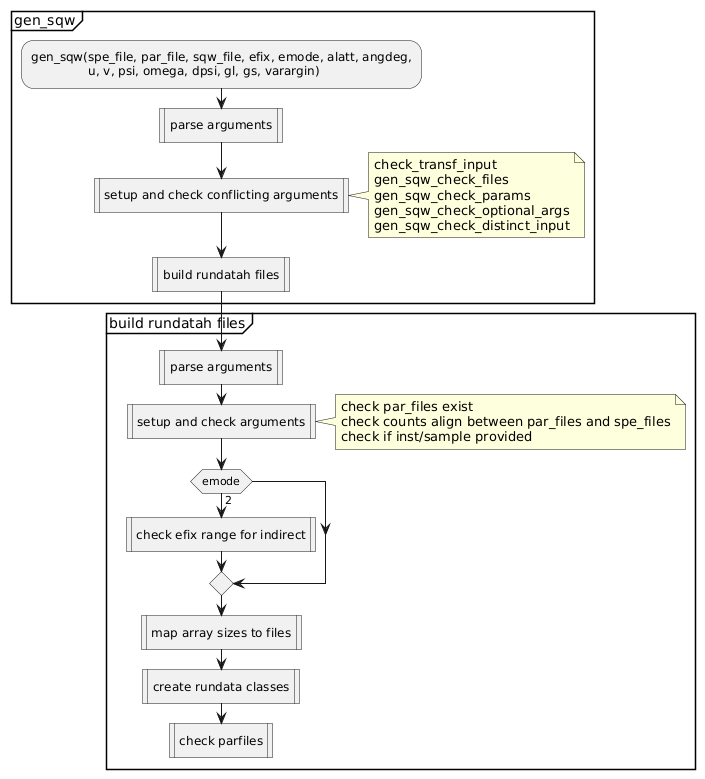

The diagram above was rendered by PlantUML. Its source (embedded in the PNG):
@startuml
group gen_sqw
  :gen_sqw(spe_file, par_file, sqw_file, efix, emode, alatt, angdeg, 
                 u, v, psi, omega, dpsi, gl, gs, varargin);
  :parse arguments|
  :setup and check conflicting arguments|
  note right
    check_transf_input
    gen_sqw_check_files
    gen_sqw_check_params
    gen_sqw_check_optional_args
    gen_sqw_check_distinct_input
  end note
  :build rundatah files|
end group

group build rundatah files
   :parse arguments|
   :setup and check arguments|
   note right
      check par_files exist
      check counts align between par_files and spe_files
      check if inst/sample provided
   end note
   if (emode) then (2)
      :check efix range for indirect|
   end if 
   :map array sizes to files|
   :create rundata classes|
   :check parfiles|
end group
@enduml